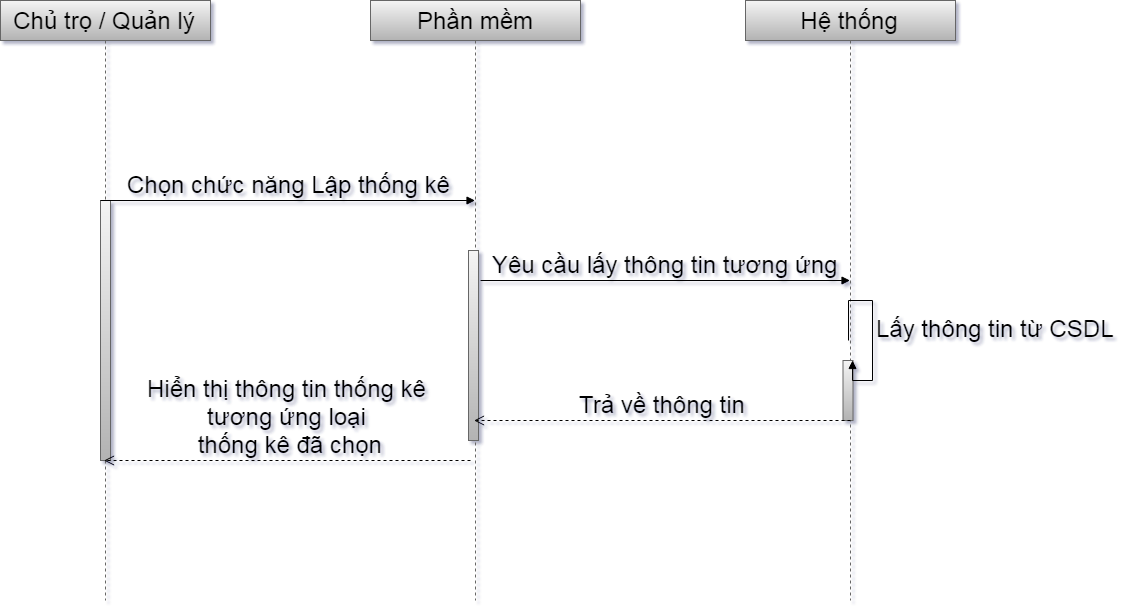

The diagram above was exported from draw.io. Its source (the exported page's mxGraphModel, read from the mxfile embedded in the PNG):
<mxGraphModel dx="1024" dy="1082" grid="1" gridSize="10" guides="1" tooltips="1" connect="1" arrows="1" fold="1" page="1" pageScale="1" pageWidth="1600" pageHeight="900" math="0" shadow="1">
  <root>
    <mxCell id="0" />
    <mxCell id="1" parent="0" />
    <mxCell id="2" value="Chủ trọ / Quản lý" style="shape=umlLifeline;perimeter=lifelinePerimeter;whiteSpace=wrap;html=1;container=1;collapsible=0;recursiveResize=0;outlineConnect=0;fillColor=#f5f5f5;gradientColor=#b3b3b3;fontSize=24;strokeColor=#666666;labelBackgroundColor=none;" vertex="1" parent="1">
      <mxGeometry x="250" y="110" width="210" height="600" as="geometry" />
    </mxCell>
    <mxCell id="3" value="" style="html=1;points=[];perimeter=orthogonalPerimeter;fillColor=#f5f5f5;gradientColor=#b3b3b3;fontSize=24;strokeColor=#666666;labelBackgroundColor=none;" vertex="1" parent="2">
      <mxGeometry x="100" y="200" width="10" height="260" as="geometry" />
    </mxCell>
    <mxCell id="4" value="Chọn chức năng Lập thống kê" style="html=1;verticalAlign=bottom;endArrow=block;fontSize=24;labelBackgroundColor=none;" edge="1" parent="2" target="5">
      <mxGeometry width="80" relative="1" as="geometry">
        <mxPoint x="100" y="200" as="sourcePoint" />
        <mxPoint x="180" y="200" as="targetPoint" />
      </mxGeometry>
    </mxCell>
    <mxCell id="5" value="Phần mềm" style="shape=umlLifeline;perimeter=lifelinePerimeter;whiteSpace=wrap;html=1;container=1;collapsible=0;recursiveResize=0;outlineConnect=0;fillColor=#f5f5f5;gradientColor=#b3b3b3;fontSize=24;strokeColor=#666666;labelBackgroundColor=none;" vertex="1" parent="1">
      <mxGeometry x="620" y="110" width="210" height="600" as="geometry" />
    </mxCell>
    <mxCell id="6" value="Yêu cầu lấy thông tin tương ứng" style="html=1;verticalAlign=bottom;endArrow=block;fontSize=24;labelBackgroundColor=none;" edge="1" parent="5" target="9">
      <mxGeometry width="80" relative="1" as="geometry">
        <mxPoint x="110" y="280" as="sourcePoint" />
        <mxPoint x="190" y="280" as="targetPoint" />
      </mxGeometry>
    </mxCell>
    <mxCell id="7" value="Hiển thị thông tin thống kê&lt;br&gt;tương ứng loại&lt;br&gt;&amp;nbsp;thống kê đã chọn" style="html=1;verticalAlign=bottom;endArrow=open;dashed=1;endSize=8;fontSize=24;labelBackgroundColor=none;" edge="1" parent="5" target="2">
      <mxGeometry relative="1" as="geometry">
        <mxPoint x="100" y="460" as="sourcePoint" />
        <mxPoint x="20" y="460" as="targetPoint" />
      </mxGeometry>
    </mxCell>
    <mxCell id="8" value="" style="html=1;points=[];perimeter=orthogonalPerimeter;fillColor=#f5f5f5;gradientColor=#b3b3b3;fontSize=24;strokeColor=#666666;labelBackgroundColor=none;" vertex="1" parent="5">
      <mxGeometry x="98" y="250" width="10" height="190" as="geometry" />
    </mxCell>
    <mxCell id="9" value="Hệ thống" style="shape=umlLifeline;perimeter=lifelinePerimeter;whiteSpace=wrap;html=1;container=1;collapsible=0;recursiveResize=0;outlineConnect=0;fillColor=#f5f5f5;gradientColor=#b3b3b3;fontSize=24;strokeColor=#666666;labelBackgroundColor=none;" vertex="1" parent="1">
      <mxGeometry x="995" y="110" width="210" height="600" as="geometry" />
    </mxCell>
    <mxCell id="10" value="" style="group;labelBackgroundColor=none;" vertex="1" connectable="0" parent="9">
      <mxGeometry x="97.5" y="340" width="30" height="60" as="geometry" />
    </mxCell>
    <mxCell id="11" value="" style="html=1;points=[];perimeter=orthogonalPerimeter;fillColor=#f5f5f5;gradientColor=#b3b3b3;fontSize=24;strokeColor=#666666;labelBackgroundColor=none;" vertex="1" parent="10">
      <mxGeometry y="20" width="10" height="60" as="geometry" />
    </mxCell>
    <mxCell id="12" value="Lấy thông tin từ CSDL" style="edgeStyle=orthogonalEdgeStyle;html=1;align=left;spacingLeft=2;endArrow=block;rounded=0;entryX=1;entryY=0;fontSize=24;labelBackgroundColor=none;" edge="1" parent="10" target="11">
      <mxGeometry relative="1" as="geometry">
        <mxPoint x="5" as="sourcePoint" />
        <Array as="points">
          <mxPoint x="5" y="-40" />
          <mxPoint x="30" y="-40" />
          <mxPoint x="30" y="40" />
        </Array>
      </mxGeometry>
    </mxCell>
    <mxCell id="13" value="Trả về thông tin" style="html=1;verticalAlign=bottom;endArrow=open;dashed=1;endSize=8;fontSize=24;labelBackgroundColor=none;" edge="1" parent="9" target="5">
      <mxGeometry relative="1" as="geometry">
        <mxPoint x="105" y="420" as="sourcePoint" />
        <mxPoint x="25" y="420" as="targetPoint" />
      </mxGeometry>
    </mxCell>
  </root>
</mxGraphModel>